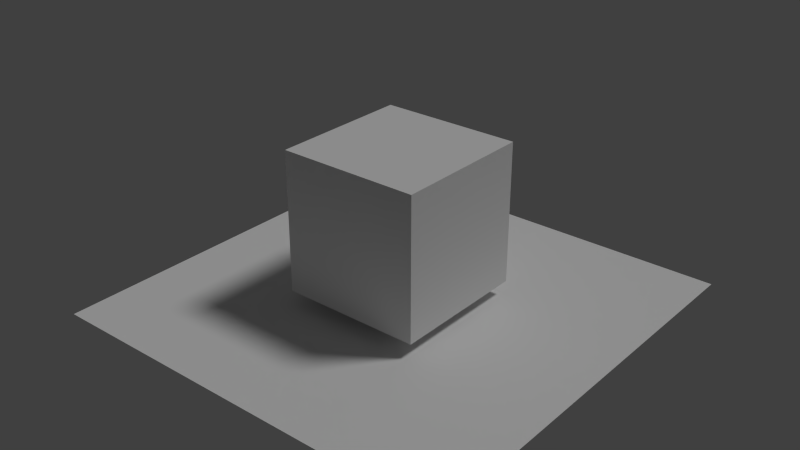 # Source: escena.blend  (saved by Blender 2.74.0; exported with 4.5.12 LTS)
import bpy
from mathutils import Matrix  # noqa: F401  (used for matrix-valued properties, if any)

bpy.ops.wm.read_factory_settings(use_empty=True)
scene = bpy.context.scene
scene.name = 'Scene'

# ---- collections
col_collection_1 = bpy.data.collections.new('Collection 1'); scene.collection.children.link(col_collection_1)

# ---- materials (node trees are filled in below, after node groups)
mat_materialcubo = bpy.data.materials.new('MaterialCubo')
mat_materialcubo.alpha_threshold = 0.0
mat_materialcubo.use_transparent_shadow = False
mat_materialcubo.roughness = 0.5
mat_materialsuelo = bpy.data.materials.new('MaterialSuelo')
mat_materialsuelo.alpha_threshold = 0.0
mat_materialsuelo.use_transparent_shadow = False
mat_materialsuelo.roughness = 0.5

# ---- material node trees

# ---- world
world_world = bpy.data.worlds.new('World'); scene.world = world_world
world_world.color = (0.05088, 0.05088, 0.05088)
world_world.use_sun_shadow = False
world_world.sun_shadow_jitter_overblur = 0.0
world_world.cycles.sampling_method = 'MANUAL'
world_world.cycles.sample_map_resolution = 256

# ---- lights
light_sun = bpy.data.lights.new('Sun', 'SUN')
light_sun.transmission_factor = 0.0
light_sun.angle = 0.1993
light_sun.energy = 1.0
light_sun.shadow_buffer_clip_start = 0.5
light_sun.shadow_soft_size = 0.1
light_sun.shadow_cascade_max_distance = 1000.0
light_sun.cycles.use_multiple_importance_sampling = False

# ---- meshes
me_cube_002 = bpy.data.meshes.new('Cube.002')
me_cube_002.from_pydata([(-1.0, -1.0, -1.0), (-1.0, -1.0, 1.0), (-1.0, 1.0, -1.0), (-1.0, 1.0, 1.0), (1.0, -1.0, -1.0), (1.0, -1.0, 1.0), (1.0, 1.0, -1.0), (1.0, 1.0, 1.0)], [], [(1, 3, 2, 0), (3, 7, 6, 2), (7, 5, 4, 6), (5, 1, 0, 4), (0, 2, 6, 4), (5, 7, 3, 1)])
_uv = me_cube_002.uv_layers.new(name='UVMap')
_uv.uv.foreach_set('vector', [0.0, 0.0, 1.0, 0.0, 1.0, 1.0, 0.0, 1.0, 0.0, 0.0, 1.0, 0.0, 1.0, 1.0, 0.0, 1.0, 0.0, 0.0, 1.0, 0.0, 1.0, 1.0, 0.0, 1.0, 0.0, 0.0, 1.0, 0.0, 1.0, 1.0, 0.0, 1.0, 0.0, 0.0, 1.0, 0.0, 1.0, 1.0, 0.0, 1.0, 0.0, 0.0, 1.0, 0.0, 1.0, 1.0, 0.0, 1.0])
me_cube_002.materials.append(mat_materialcubo)
me_cube_002.use_remesh_preserve_volume = False
me_cube_002.use_remesh_preserve_attributes = False
me_cube_002.use_mirror_vertex_groups = False
me_cube_002.update()
me_plane = bpy.data.meshes.new('Plane')
me_plane.from_pydata([(-1.0, -1.0, 0.0), (1.0, -1.0, 0.0), (-1.0, 1.0, 0.0), (1.0, 1.0, 0.0)], [], [(0, 1, 3, 2)])
_uv = me_plane.uv_layers.new(name='UVMap')
_uv.uv.foreach_set('vector', [0.0001, 9.998e-05, 0.9999, 9.998e-05, 0.9999, 0.9999, 9.998e-05, 0.9999])
me_plane.materials.append(mat_materialsuelo)
me_plane.use_remesh_preserve_volume = False
me_plane.use_remesh_preserve_attributes = False
me_plane.use_mirror_vertex_groups = False
me_plane.update()

# ---- objects
ob_sun = bpy.data.objects.new('Sun', light_sun)
ob_cubo0 = bpy.data.objects.new('cubo0', me_cube_002)
ob_suelo = bpy.data.objects.new('Suelo', me_plane)

# ---- transforms, parenting, visibility, modifiers, constraints
ob_sun.location = (0.5337, 4.206, 7.324)
ob_sun.rotation_euler = (-0.4542, 0.3115, -0.2548)
ob_sun.lineart.crease_threshold = 0.0
ob_cubo0.location = (0.0, 0.0, 1.2)
ob_cubo0.lineart.crease_threshold = 0.0
ob_suelo.location = (0.0, 0.0, 0.0)
ob_suelo.scale = (3.0, 3.0, 3.0)
ob_suelo.lineart.crease_threshold = 0.0

# ---- collection membership
col_collection_1.objects.link(ob_sun)
col_collection_1.objects.link(ob_cubo0)
col_collection_1.objects.link(ob_suelo)

# ---- scene / render settings (as saved in the file)
scene.frame_start = 1; scene.frame_end = 250; scene.frame_set(1)
scene.render.engine = 'BLENDER_EEVEE_NEXT'
scene.render.resolution_percentage = 50
scene.render.dither_intensity = 0.0
scene.cycles.use_denoising = False
scene.cycles.samples = 10
scene.cycles.sampling_pattern = 'TABULATED_SOBOL'
scene.cycles.light_sampling_threshold = 0.0
scene.cycles.use_adaptive_sampling = False
scene.cycles.use_light_tree = False
scene.cycles.blur_glossy = 0.0
scene.cycles.pixel_filter_type = 'GAUSSIAN'
scene.cycles.sample_clamp_indirect = 0.0
scene.view_settings.view_transform = 'Standard'
bpy.context.view_layer.update()

# ---- added for rendering (the .blend has no active camera): camera
cam_auto = bpy.data.cameras.new('AutoCamera')
cam_auto.lens = 50.0
cam_auto.sensor_width = 36.0
cam_auto.clip_end = 1000.0
ob_auto_camera = bpy.data.objects.new('AutoCamera', cam_auto)
scene.collection.objects.link(ob_auto_camera)
ob_auto_camera.location = (8.11044, -9.73253, 7.5885)
ob_auto_camera.rotation_euler = (1.09748, -7.21219e-08, 0.694738)
scene.camera = ob_auto_camera
bpy.context.view_layer.update()
